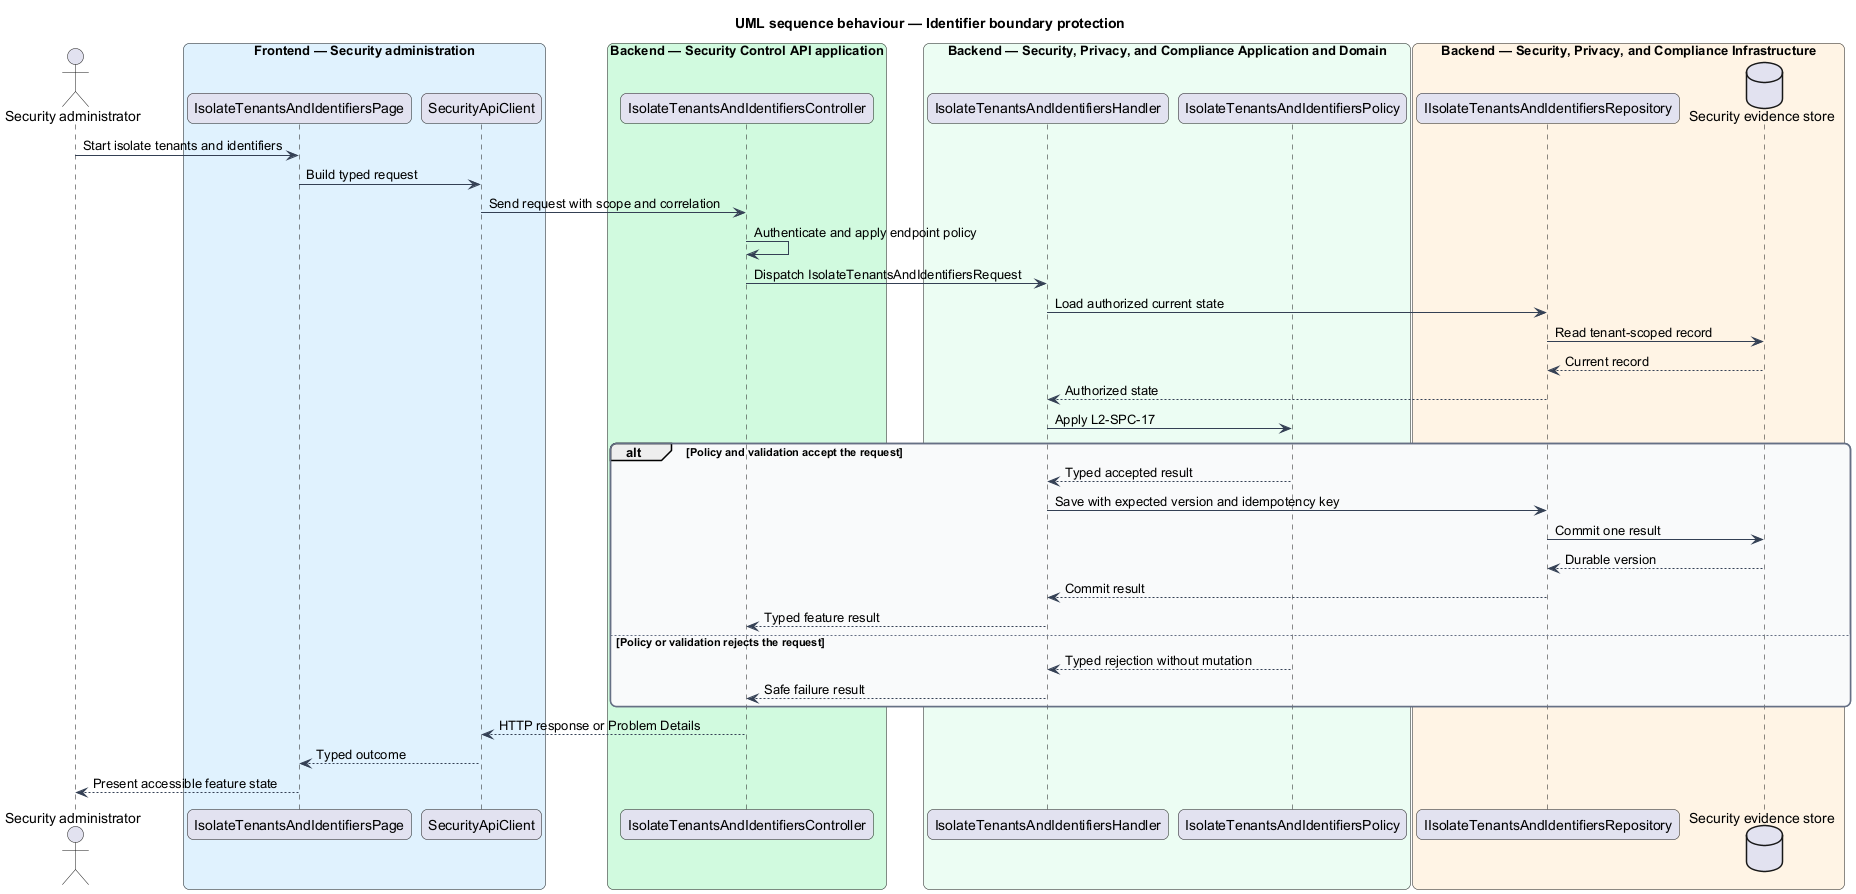

The diagram above was rendered by PlantUML. Its source (embedded in the PNG):
@startuml
title UML sequence behaviour — Identifier boundary protection
skinparam backgroundColor #FFFFFF
skinparam shadowing false
skinparam roundcorner 12
skinparam defaultFontName Arial
skinparam ArrowColor #344054
skinparam rectangle {
  BorderColor #344054
  FontColor #101828
}
skinparam package {
  BorderColor #667085
  FontColor #101828
  BackgroundColor #F9FAFB
}
actor "Security administrator" as actor
box "Frontend — Security administration" #E0F2FE
  participant "IsolateTenantsAndIdentifiersPage" as entry
  participant "SecurityApiClient" as client
end box
box "Backend — Security Control API application" #D1FADF
  participant "IsolateTenantsAndIdentifiersController" as controller
end box
box "Backend — Security, Privacy, and Compliance Application and Domain" #ECFDF3
  participant "IsolateTenantsAndIdentifiersHandler" as handler
  participant "IsolateTenantsAndIdentifiersPolicy" as policy
end box
box "Backend — Security, Privacy, and Compliance Infrastructure" #FFF4E5
  participant "IIsolateTenantsAndIdentifiersRepository" as repository
  database "Security evidence store" as store
end box
actor -> entry : Start isolate tenants and identifiers
entry -> client : Build typed request
client -> controller : Send request with scope and correlation
controller -> controller : Authenticate and apply endpoint policy
controller -> handler : Dispatch IsolateTenantsAndIdentifiersRequest
handler -> repository : Load authorized current state
repository -> store : Read tenant-scoped record
store --> repository : Current record
repository --> handler : Authorized state
handler -> policy : Apply L2-SPC-17
alt Policy and validation accept the request
  policy --> handler : Typed accepted result
  handler -> repository : Save with expected version and idempotency key
  repository -> store : Commit one result
  store --> repository : Durable version
  repository --> handler : Commit result
  handler --> controller : Typed feature result
else Policy or validation rejects the request
  policy --> handler : Typed rejection without mutation
  handler --> controller : Safe failure result
end
controller --> client : HTTP response or Problem Details
client --> entry : Typed outcome
entry --> actor : Present accessible feature state
@enduml